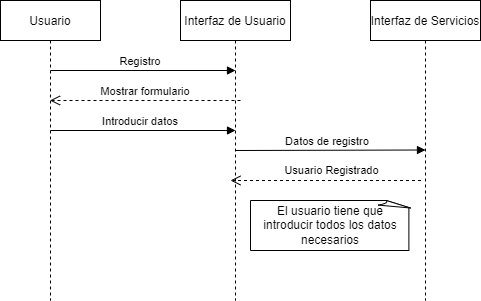

The diagram above was exported from draw.io. Its source (the exported page's mxGraphModel, read from the mxfile embedded in the PNG):
<mxGraphModel dx="868" dy="425" grid="1" gridSize="10" guides="1" tooltips="1" connect="1" arrows="1" fold="1" page="1" pageScale="1" pageWidth="850" pageHeight="1100" math="0" shadow="0">
  <root>
    <mxCell id="0" />
    <mxCell id="1" parent="0" />
    <mxCell id="3nuBFxr9cyL0pnOWT2aG-1" value="Usuario" style="shape=umlLifeline;perimeter=lifelinePerimeter;container=1;collapsible=0;recursiveResize=0;rounded=0;shadow=0;strokeWidth=1;" parent="1" vertex="1">
      <mxGeometry x="120" y="80" width="100" height="300" as="geometry" />
    </mxCell>
    <mxCell id="3nuBFxr9cyL0pnOWT2aG-5" value="Interfaz de Usuario" style="shape=umlLifeline;perimeter=lifelinePerimeter;container=1;collapsible=0;recursiveResize=0;rounded=0;shadow=0;strokeWidth=1;" parent="1" vertex="1">
      <mxGeometry x="300" y="80" width="110" height="300" as="geometry" />
    </mxCell>
    <mxCell id="isX5YVNYZ3A9JK0AkxJ3-2" value="Introducir datos" style="verticalAlign=bottom;endArrow=block;shadow=0;strokeWidth=1;" edge="1" parent="3nuBFxr9cyL0pnOWT2aG-5">
      <mxGeometry x="-0.027" relative="1" as="geometry">
        <mxPoint x="-130" y="130.0000000000001" as="sourcePoint" />
        <mxPoint x="55" y="130" as="targetPoint" />
        <mxPoint as="offset" />
      </mxGeometry>
    </mxCell>
    <mxCell id="3nuBFxr9cyL0pnOWT2aG-7" value="Mostrar formulario" style="verticalAlign=bottom;endArrow=open;dashed=1;endSize=8;exitX=0;exitY=0.95;shadow=0;strokeWidth=1;" parent="1" target="3nuBFxr9cyL0pnOWT2aG-1" edge="1">
      <mxGeometry relative="1" as="geometry">
        <mxPoint x="190" y="179.99999999999977" as="targetPoint" />
        <mxPoint x="360" y="179.99999999999977" as="sourcePoint" />
      </mxGeometry>
    </mxCell>
    <mxCell id="3nuBFxr9cyL0pnOWT2aG-8" value="Registro" style="verticalAlign=bottom;endArrow=block;shadow=0;strokeWidth=1;" parent="1" edge="1">
      <mxGeometry x="-0.027" relative="1" as="geometry">
        <mxPoint x="170" y="150.0000000000001" as="sourcePoint" />
        <mxPoint x="355" y="150" as="targetPoint" />
        <mxPoint as="offset" />
      </mxGeometry>
    </mxCell>
    <mxCell id="isX5YVNYZ3A9JK0AkxJ3-1" value="Interfaz de Servicios" style="shape=umlLifeline;perimeter=lifelinePerimeter;container=1;collapsible=0;recursiveResize=0;rounded=0;shadow=0;strokeWidth=1;" vertex="1" parent="1">
      <mxGeometry x="490" y="80" width="110" height="300" as="geometry" />
    </mxCell>
    <mxCell id="isX5YVNYZ3A9JK0AkxJ3-3" value="Datos de registro" style="verticalAlign=bottom;endArrow=block;shadow=0;strokeWidth=1;" edge="1" parent="isX5YVNYZ3A9JK0AkxJ3-1">
      <mxGeometry x="-0.027" relative="1" as="geometry">
        <mxPoint x="-135" y="150" as="sourcePoint" />
        <mxPoint x="55" y="149.5" as="targetPoint" />
        <mxPoint as="offset" />
      </mxGeometry>
    </mxCell>
    <mxCell id="isX5YVNYZ3A9JK0AkxJ3-4" value="" style="verticalAlign=bottom;endArrow=open;dashed=1;endSize=8;exitX=0;exitY=0.95;shadow=0;strokeWidth=1;" edge="1" parent="isX5YVNYZ3A9JK0AkxJ3-1">
      <mxGeometry relative="1" as="geometry">
        <mxPoint x="-140" y="179.99999999999977" as="targetPoint" />
        <mxPoint x="50.5" y="179.99999999999977" as="sourcePoint" />
      </mxGeometry>
    </mxCell>
    <mxCell id="isX5YVNYZ3A9JK0AkxJ3-5" value="Usuario Registrado" style="edgeLabel;html=1;align=center;verticalAlign=middle;resizable=0;points=[];" vertex="1" connectable="0" parent="isX5YVNYZ3A9JK0AkxJ3-4">
      <mxGeometry x="-0.2388" y="2" relative="1" as="geometry">
        <mxPoint x="-17" y="-12" as="offset" />
      </mxGeometry>
    </mxCell>
    <mxCell id="isX5YVNYZ3A9JK0AkxJ3-6" value="El usuario tiene que introducir todos los datos necesarios" style="whiteSpace=wrap;html=1;shape=mxgraph.basic.document" vertex="1" parent="1">
      <mxGeometry x="370" y="280" width="160" height="50" as="geometry" />
    </mxCell>
  </root>
</mxGraphModel>